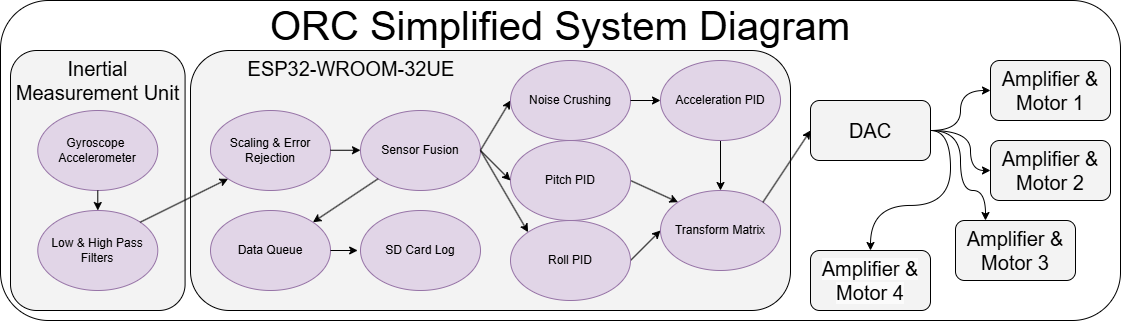

The diagram above was exported from draw.io. Its source (the exported page's mxGraphModel, read from the mxfile embedded in the PNG):
<mxGraphModel dx="1438" dy="1506" grid="1" gridSize="10" guides="1" tooltips="1" connect="1" arrows="1" fold="1" page="1" pageScale="1" pageWidth="1120" pageHeight="320" math="0" shadow="0">
  <root>
    <mxCell id="0" />
    <mxCell id="1" parent="0" />
    <mxCell id="X6q3V4Yi2Z0Jdoqjkr0T-46" value="" style="rounded=1;whiteSpace=wrap;html=1;" parent="1" vertex="1">
      <mxGeometry width="1120" height="320" as="geometry" />
    </mxCell>
    <mxCell id="X6q3V4Yi2Z0Jdoqjkr0T-10" value="&lt;font style=&quot;font-size: 20px;&quot;&gt;&amp;nbsp; &amp;nbsp; &amp;nbsp; &amp;nbsp; &amp;nbsp; ESP32-WROOM-32UE&lt;/font&gt;" style="rounded=1;whiteSpace=wrap;html=1;verticalAlign=top;align=left;fillColor=#F3F3F3;" parent="1" vertex="1">
      <mxGeometry x="190" y="50" width="600" height="260" as="geometry" />
    </mxCell>
    <mxCell id="X6q3V4Yi2Z0Jdoqjkr0T-3" value="&lt;font style=&quot;font-size: 20px;&quot;&gt;Inertial Measurement Unit&lt;/font&gt;" style="rounded=1;whiteSpace=wrap;html=1;verticalAlign=top;fillColor=#F3F3F3;" parent="1" vertex="1">
      <mxGeometry x="10" y="50" width="174.58" height="260" as="geometry" />
    </mxCell>
    <mxCell id="X6q3V4Yi2Z0Jdoqjkr0T-1" value="Gyroscope&amp;nbsp;&lt;div&gt;Accelerometer&lt;/div&gt;" style="ellipse;whiteSpace=wrap;html=1;fillColor=#e1d5e7;strokeColor=#9673a6;" parent="1" vertex="1">
      <mxGeometry x="37.28999999999999" y="110" width="120" height="80" as="geometry" />
    </mxCell>
    <mxCell id="X6q3V4Yi2Z0Jdoqjkr0T-2" value="Low &amp;amp; High Pass Filters" style="ellipse;whiteSpace=wrap;html=1;fillColor=#e1d5e7;strokeColor=#9673a6;" parent="1" vertex="1">
      <mxGeometry x="37.28999999999999" y="210" width="120" height="80" as="geometry" />
    </mxCell>
    <mxCell id="X6q3V4Yi2Z0Jdoqjkr0T-4" value="" style="endArrow=classic;html=1;rounded=0;exitX=0.5;exitY=1;exitDx=0;exitDy=0;entryX=0.5;entryY=0;entryDx=0;entryDy=0;" parent="1" source="X6q3V4Yi2Z0Jdoqjkr0T-1" target="X6q3V4Yi2Z0Jdoqjkr0T-2" edge="1">
      <mxGeometry width="50" height="50" relative="1" as="geometry">
        <mxPoint x="214.57999999999998" y="110" as="sourcePoint" />
        <mxPoint x="264.58" y="60" as="targetPoint" />
      </mxGeometry>
    </mxCell>
    <mxCell id="X6q3V4Yi2Z0Jdoqjkr0T-8" value="" style="endArrow=classic;html=1;rounded=0;exitX=1;exitY=0;exitDx=0;exitDy=0;entryX=0;entryY=1;entryDx=0;entryDy=0;align=right;" parent="1" source="X6q3V4Yi2Z0Jdoqjkr0T-2" target="X6q3V4Yi2Z0Jdoqjkr0T-11" edge="1">
      <mxGeometry width="50" height="50" relative="1" as="geometry">
        <mxPoint x="110" y="149.83000000000004" as="sourcePoint" />
        <mxPoint x="190" y="149.83000000000004" as="targetPoint" />
      </mxGeometry>
    </mxCell>
    <mxCell id="X6q3V4Yi2Z0Jdoqjkr0T-11" value="Scaling &amp;amp; Error Rejection" style="ellipse;whiteSpace=wrap;html=1;fillColor=#e1d5e7;strokeColor=#9673a6;" parent="1" vertex="1">
      <mxGeometry x="210" y="110" width="120" height="80" as="geometry" />
    </mxCell>
    <mxCell id="X6q3V4Yi2Z0Jdoqjkr0T-12" value="Sensor Fusion" style="ellipse;whiteSpace=wrap;html=1;fillColor=#e1d5e7;strokeColor=#9673a6;" parent="1" vertex="1">
      <mxGeometry x="360" y="110" width="120" height="80" as="geometry" />
    </mxCell>
    <mxCell id="X6q3V4Yi2Z0Jdoqjkr0T-13" value="Data Queue" style="ellipse;whiteSpace=wrap;html=1;fillColor=#e1d5e7;strokeColor=#9673a6;" parent="1" vertex="1">
      <mxGeometry x="210" y="210" width="120" height="80" as="geometry" />
    </mxCell>
    <mxCell id="X6q3V4Yi2Z0Jdoqjkr0T-15" value="" style="endArrow=classic;html=1;rounded=0;exitX=1;exitY=0.5;exitDx=0;exitDy=0;entryX=0;entryY=0.5;entryDx=0;entryDy=0;" parent="1" edge="1">
      <mxGeometry width="50" height="50" relative="1" as="geometry">
        <mxPoint x="330" y="149.76" as="sourcePoint" />
        <mxPoint x="360" y="149.76" as="targetPoint" />
      </mxGeometry>
    </mxCell>
    <mxCell id="X6q3V4Yi2Z0Jdoqjkr0T-16" value="" style="endArrow=classic;html=1;rounded=0;exitX=1;exitY=0.5;exitDx=0;exitDy=0;entryX=0;entryY=0.5;entryDx=0;entryDy=0;" parent="1" target="X6q3V4Yi2Z0Jdoqjkr0T-17" edge="1">
      <mxGeometry width="50" height="50" relative="1" as="geometry">
        <mxPoint x="480" y="149.76" as="sourcePoint" />
        <mxPoint x="510" y="149.76" as="targetPoint" />
      </mxGeometry>
    </mxCell>
    <mxCell id="X6q3V4Yi2Z0Jdoqjkr0T-17" value="Noise Crushing" style="ellipse;whiteSpace=wrap;html=1;fillColor=#e1d5e7;strokeColor=#9673a6;" parent="1" vertex="1">
      <mxGeometry x="510" y="60" width="120" height="80" as="geometry" />
    </mxCell>
    <mxCell id="X6q3V4Yi2Z0Jdoqjkr0T-18" value="" style="endArrow=classic;html=1;rounded=0;exitX=0;exitY=1;exitDx=0;exitDy=0;entryX=1;entryY=0;entryDx=0;entryDy=0;" parent="1" source="X6q3V4Yi2Z0Jdoqjkr0T-12" target="X6q3V4Yi2Z0Jdoqjkr0T-13" edge="1">
      <mxGeometry width="50" height="50" relative="1" as="geometry">
        <mxPoint x="370" y="130" as="sourcePoint" />
        <mxPoint x="420" y="80" as="targetPoint" />
      </mxGeometry>
    </mxCell>
    <mxCell id="X6q3V4Yi2Z0Jdoqjkr0T-19" value="SD Card Log" style="ellipse;whiteSpace=wrap;html=1;fillColor=#e1d5e7;strokeColor=#9673a6;" parent="1" vertex="1">
      <mxGeometry x="360" y="210" width="120" height="80" as="geometry" />
    </mxCell>
    <mxCell id="X6q3V4Yi2Z0Jdoqjkr0T-20" style="edgeStyle=orthogonalEdgeStyle;rounded=0;orthogonalLoop=1;jettySize=auto;html=1;exitX=1;exitY=0.5;exitDx=0;exitDy=0;entryX=-0.023;entryY=0.496;entryDx=0;entryDy=0;entryPerimeter=0;" parent="1" source="X6q3V4Yi2Z0Jdoqjkr0T-13" target="X6q3V4Yi2Z0Jdoqjkr0T-19" edge="1">
      <mxGeometry relative="1" as="geometry" />
    </mxCell>
    <mxCell id="X6q3V4Yi2Z0Jdoqjkr0T-52" style="edgeStyle=orthogonalEdgeStyle;rounded=0;orthogonalLoop=1;jettySize=auto;html=1;entryX=0.5;entryY=0;entryDx=0;entryDy=0;" parent="1" source="X6q3V4Yi2Z0Jdoqjkr0T-21" target="X6q3V4Yi2Z0Jdoqjkr0T-27" edge="1">
      <mxGeometry relative="1" as="geometry" />
    </mxCell>
    <mxCell id="X6q3V4Yi2Z0Jdoqjkr0T-21" value="Acceleration PID" style="ellipse;whiteSpace=wrap;html=1;fillColor=#e1d5e7;strokeColor=#9673a6;" parent="1" vertex="1">
      <mxGeometry x="660" y="60" width="120" height="80" as="geometry" />
    </mxCell>
    <mxCell id="X6q3V4Yi2Z0Jdoqjkr0T-53" style="rounded=0;orthogonalLoop=1;jettySize=auto;html=1;exitX=1;exitY=0.5;exitDx=0;exitDy=0;entryX=0;entryY=0;entryDx=0;entryDy=0;" parent="1" source="X6q3V4Yi2Z0Jdoqjkr0T-23" target="X6q3V4Yi2Z0Jdoqjkr0T-27" edge="1">
      <mxGeometry relative="1" as="geometry" />
    </mxCell>
    <mxCell id="X6q3V4Yi2Z0Jdoqjkr0T-23" value="Pitch PID" style="ellipse;whiteSpace=wrap;html=1;fillColor=#e1d5e7;strokeColor=#9673a6;" parent="1" vertex="1">
      <mxGeometry x="510" y="140" width="120" height="80" as="geometry" />
    </mxCell>
    <mxCell id="X6q3V4Yi2Z0Jdoqjkr0T-54" style="rounded=0;orthogonalLoop=1;jettySize=auto;html=1;entryX=0;entryY=0.5;entryDx=0;entryDy=0;exitX=1;exitY=0.5;exitDx=0;exitDy=0;" parent="1" source="X6q3V4Yi2Z0Jdoqjkr0T-24" target="X6q3V4Yi2Z0Jdoqjkr0T-27" edge="1">
      <mxGeometry relative="1" as="geometry" />
    </mxCell>
    <mxCell id="X6q3V4Yi2Z0Jdoqjkr0T-24" value="Roll PID" style="ellipse;whiteSpace=wrap;html=1;fillColor=#e1d5e7;strokeColor=#9673a6;" parent="1" vertex="1">
      <mxGeometry x="510" y="220" width="120" height="80" as="geometry" />
    </mxCell>
    <mxCell id="X6q3V4Yi2Z0Jdoqjkr0T-27" value="Transform Matrix" style="ellipse;whiteSpace=wrap;html=1;fillColor=#e1d5e7;strokeColor=#9673a6;" parent="1" vertex="1">
      <mxGeometry x="660" y="190" width="120" height="80" as="geometry" />
    </mxCell>
    <mxCell id="X6q3V4Yi2Z0Jdoqjkr0T-39" style="edgeStyle=orthogonalEdgeStyle;rounded=0;orthogonalLoop=1;jettySize=auto;html=1;exitX=1;exitY=0.5;exitDx=0;exitDy=0;entryX=0;entryY=0.5;entryDx=0;entryDy=0;curved=1;" parent="1" source="X6q3V4Yi2Z0Jdoqjkr0T-32" target="X6q3V4Yi2Z0Jdoqjkr0T-35" edge="1">
      <mxGeometry relative="1" as="geometry" />
    </mxCell>
    <mxCell id="X6q3V4Yi2Z0Jdoqjkr0T-32" value="&lt;font style=&quot;font-size: 20px;&quot;&gt;DAC&lt;/font&gt;" style="rounded=1;whiteSpace=wrap;html=1;fillColor=#F3F3F3;" parent="1" vertex="1">
      <mxGeometry x="810" y="100" width="120" height="60" as="geometry" />
    </mxCell>
    <mxCell id="X6q3V4Yi2Z0Jdoqjkr0T-35" value="&lt;font style=&quot;font-size: 20px;&quot;&gt;Amplifier &amp;amp; Motor 1&lt;/font&gt;" style="rounded=1;whiteSpace=wrap;html=1;fillColor=#F3F3F3;" parent="1" vertex="1">
      <mxGeometry x="990" y="60" width="120" height="60" as="geometry" />
    </mxCell>
    <mxCell id="X6q3V4Yi2Z0Jdoqjkr0T-36" value="&lt;font style=&quot;font-size: 20px;&quot;&gt;Amplifier &amp;amp; Motor 2&lt;/font&gt;" style="rounded=1;whiteSpace=wrap;html=1;fillColor=#F3F3F3;" parent="1" vertex="1">
      <mxGeometry x="990" y="140" width="120" height="60" as="geometry" />
    </mxCell>
    <mxCell id="X6q3V4Yi2Z0Jdoqjkr0T-37" value="&lt;font style=&quot;font-size: 20px;&quot;&gt;Amplifier &amp;amp; Motor 3&lt;/font&gt;" style="rounded=1;whiteSpace=wrap;html=1;fillColor=#F3F3F3;" parent="1" vertex="1">
      <mxGeometry x="955" y="220" width="120" height="60" as="geometry" />
    </mxCell>
    <mxCell id="X6q3V4Yi2Z0Jdoqjkr0T-38" value="&lt;font style=&quot;font-size: 20px;&quot;&gt;&lt;span style=&quot;color: rgb(0, 0, 0); font-family: Helvetica; font-style: normal; font-variant-ligatures: normal; font-variant-caps: normal; font-weight: 400; letter-spacing: normal; orphans: 2; text-align: center; text-indent: 0px; text-transform: none; widows: 2; word-spacing: 0px; -webkit-text-stroke-width: 0px; white-space: normal; background-color: rgb(251, 251, 251); text-decoration-thickness: initial; text-decoration-style: initial; text-decoration-color: initial; float: none; display: inline !important;&quot;&gt;Amplifier &amp;amp; Motor 4&lt;/span&gt;&lt;br&gt;&lt;/font&gt;" style="rounded=1;whiteSpace=wrap;html=1;fillColor=#F3F3F3;" parent="1" vertex="1">
      <mxGeometry x="810" y="250" width="120" height="60" as="geometry" />
    </mxCell>
    <mxCell id="X6q3V4Yi2Z0Jdoqjkr0T-41" style="edgeStyle=orthogonalEdgeStyle;rounded=0;orthogonalLoop=1;jettySize=auto;html=1;exitX=1;exitY=0.5;exitDx=0;exitDy=0;entryX=0;entryY=0.5;entryDx=0;entryDy=0;curved=1;" parent="1" source="X6q3V4Yi2Z0Jdoqjkr0T-32" target="X6q3V4Yi2Z0Jdoqjkr0T-36" edge="1">
      <mxGeometry relative="1" as="geometry">
        <mxPoint x="1000" y="190" as="sourcePoint" />
        <mxPoint x="1080" y="100" as="targetPoint" />
        <Array as="points">
          <mxPoint x="970" y="130" />
          <mxPoint x="970" y="170" />
        </Array>
      </mxGeometry>
    </mxCell>
    <mxCell id="X6q3V4Yi2Z0Jdoqjkr0T-42" style="edgeStyle=orthogonalEdgeStyle;rounded=0;orthogonalLoop=1;jettySize=auto;html=1;exitX=1;exitY=0.5;exitDx=0;exitDy=0;entryX=0.25;entryY=0;entryDx=0;entryDy=0;curved=1;" parent="1" source="X6q3V4Yi2Z0Jdoqjkr0T-32" target="X6q3V4Yi2Z0Jdoqjkr0T-37" edge="1">
      <mxGeometry relative="1" as="geometry">
        <mxPoint x="1000" y="190" as="sourcePoint" />
        <mxPoint x="1080" y="160" as="targetPoint" />
        <Array as="points">
          <mxPoint x="960" y="130" />
          <mxPoint x="960" y="190" />
          <mxPoint x="985" y="190" />
        </Array>
      </mxGeometry>
    </mxCell>
    <mxCell id="X6q3V4Yi2Z0Jdoqjkr0T-43" style="edgeStyle=orthogonalEdgeStyle;rounded=0;orthogonalLoop=1;jettySize=auto;html=1;exitX=1;exitY=0.5;exitDx=0;exitDy=0;entryX=0.5;entryY=0;entryDx=0;entryDy=0;curved=1;" parent="1" source="X6q3V4Yi2Z0Jdoqjkr0T-32" target="X6q3V4Yi2Z0Jdoqjkr0T-38" edge="1">
      <mxGeometry relative="1" as="geometry">
        <mxPoint x="1010" y="200" as="sourcePoint" />
        <mxPoint x="1090" y="170" as="targetPoint" />
        <Array as="points">
          <mxPoint x="950" y="130" />
          <mxPoint x="950" y="205" />
          <mxPoint x="870" y="205" />
        </Array>
      </mxGeometry>
    </mxCell>
    <mxCell id="X6q3V4Yi2Z0Jdoqjkr0T-44" value="&lt;font style=&quot;font-size: 40px;&quot;&gt;ORC Simplified System Diagram&lt;/font&gt;" style="text;html=1;align=center;verticalAlign=middle;whiteSpace=wrap;rounded=0;" parent="1" vertex="1">
      <mxGeometry x="180" y="10" width="760" height="30" as="geometry" />
    </mxCell>
    <mxCell id="X6q3V4Yi2Z0Jdoqjkr0T-48" value="" style="endArrow=classic;html=1;rounded=0;exitX=1;exitY=0;exitDx=0;exitDy=0;entryX=0;entryY=0.5;entryDx=0;entryDy=0;" parent="1" source="X6q3V4Yi2Z0Jdoqjkr0T-27" target="X6q3V4Yi2Z0Jdoqjkr0T-32" edge="1">
      <mxGeometry width="50" height="50" relative="1" as="geometry">
        <mxPoint x="810" y="130" as="sourcePoint" />
        <mxPoint x="860" y="80" as="targetPoint" />
      </mxGeometry>
    </mxCell>
    <mxCell id="X6q3V4Yi2Z0Jdoqjkr0T-49" value="" style="endArrow=classic;html=1;rounded=0;exitX=1;exitY=0.5;exitDx=0;exitDy=0;entryX=0;entryY=0.5;entryDx=0;entryDy=0;" parent="1" source="X6q3V4Yi2Z0Jdoqjkr0T-17" target="X6q3V4Yi2Z0Jdoqjkr0T-21" edge="1">
      <mxGeometry width="50" height="50" relative="1" as="geometry">
        <mxPoint x="650" y="210" as="sourcePoint" />
        <mxPoint x="700" y="160" as="targetPoint" />
      </mxGeometry>
    </mxCell>
    <mxCell id="X6q3V4Yi2Z0Jdoqjkr0T-50" value="" style="endArrow=classic;html=1;rounded=0;exitX=1;exitY=0.5;exitDx=0;exitDy=0;entryX=0;entryY=0.5;entryDx=0;entryDy=0;" parent="1" source="X6q3V4Yi2Z0Jdoqjkr0T-12" target="X6q3V4Yi2Z0Jdoqjkr0T-23" edge="1">
      <mxGeometry width="50" height="50" relative="1" as="geometry">
        <mxPoint x="650" y="210" as="sourcePoint" />
        <mxPoint x="700" y="160" as="targetPoint" />
      </mxGeometry>
    </mxCell>
    <mxCell id="X6q3V4Yi2Z0Jdoqjkr0T-51" value="" style="endArrow=classic;html=1;rounded=0;exitX=1;exitY=0.5;exitDx=0;exitDy=0;entryX=0;entryY=0;entryDx=0;entryDy=0;" parent="1" source="X6q3V4Yi2Z0Jdoqjkr0T-12" target="X6q3V4Yi2Z0Jdoqjkr0T-24" edge="1">
      <mxGeometry width="50" height="50" relative="1" as="geometry">
        <mxPoint x="650" y="210" as="sourcePoint" />
        <mxPoint x="700" y="160" as="targetPoint" />
      </mxGeometry>
    </mxCell>
  </root>
</mxGraphModel>